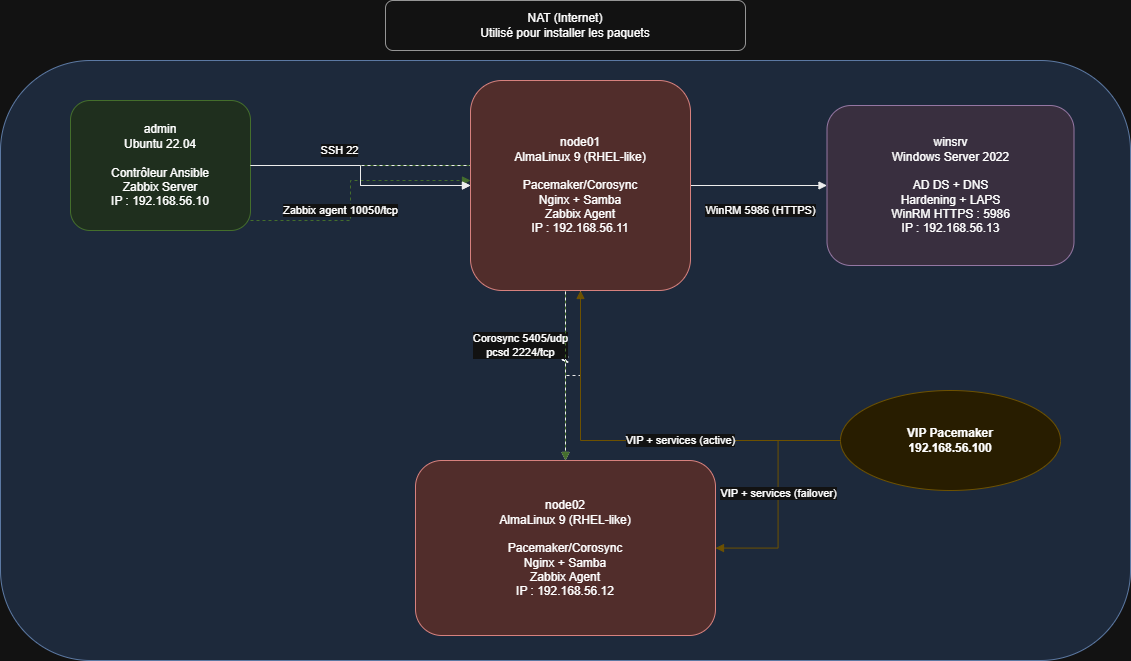

The diagram above was exported from draw.io. Its source (the exported page's mxGraphModel, read from the mxfile embedded in the PNG):
<mxGraphModel dx="1489" dy="753" grid="1" gridSize="10" guides="1" tooltips="1" connect="1" arrows="1" fold="1" page="1" pageScale="1" pageWidth="827" pageHeight="1169" math="0" shadow="0">
  <root>
    <mxCell id="0" />
    <mxCell id="1" parent="0" />
    <mxCell id="KlqbH2bVjl4pcOTgEE7A-2" parent="1" style="rounded=1;whiteSpace=wrap;html=1;fillColor=#dae8fc;strokeColor=#6c8ebf;fontStyle=1;" value="&amp;lt;" vertex="1">
      <mxGeometry height="600" width="1130" x="30" y="80" as="geometry" />
    </mxCell>
    <mxCell id="KlqbH2bVjl4pcOTgEE7A-3" parent="1" style="ellipse;whiteSpace=wrap;html=1;fillColor=#fff2cc;strokeColor=#d6b656;fontStyle=1;" value="VIP Pacemaker&#10;192.168.56.100" vertex="1">
      <mxGeometry height="100" width="220" x="870" y="410" as="geometry" />
    </mxCell>
    <mxCell id="KlqbH2bVjl4pcOTgEE7A-4" parent="1" style="rounded=1;whiteSpace=wrap;html=1;fillColor=#d5e8d4;strokeColor=#82b366;" value="admin&#10;Ubuntu 22.04&#10;&#10;Contrôleur Ansible&#10;Zabbix Server&#10;IP : 192.168.56.10" vertex="1">
      <mxGeometry height="130" width="180" x="100" y="120" as="geometry" />
    </mxCell>
    <mxCell id="KlqbH2bVjl4pcOTgEE7A-6" parent="1" style="rounded=1;whiteSpace=wrap;html=1;fillColor=#f8cecc;strokeColor=#b85450;" value="node02&#10;AlmaLinux 9 (RHEL-like)&#10;&#10;Pacemaker/Corosync&#10;Nginx + Samba&#10;Zabbix Agent&#10;IP : 192.168.56.12" vertex="1">
      <mxGeometry height="175" width="300" x="445" y="480" as="geometry" />
    </mxCell>
    <mxCell id="KlqbH2bVjl4pcOTgEE7A-7" parent="1" style="rounded=1;whiteSpace=wrap;html=1;fillColor=#e1d5e7;strokeColor=#9673a6;" value="winsrv&#10;Windows Server 2022&#10;&#10;AD DS + DNS&#10;Hardening + LAPS&#10;WinRM HTTPS : 5986&#10;IP : 192.168.56.13" vertex="1">
      <mxGeometry height="160" width="247" x="856.5" y="125" as="geometry" />
    </mxCell>
    <mxCell id="KlqbH2bVjl4pcOTgEE7A-8" edge="1" parent="1" source="KlqbH2bVjl4pcOTgEE7A-4" style="edgeStyle=orthogonalEdgeStyle;rounded=0;orthogonalLoop=1;jettySize=auto;html=1;endArrow=block;endFill=1;strokeColor=#000000;" target="KlqbH2bVjl4pcOTgEE7A-5" value="SSH 22">
      <mxGeometry relative="1" x="-0.2667" y="15" as="geometry">
        <mxPoint as="offset" />
      </mxGeometry>
    </mxCell>
    <mxCell id="KlqbH2bVjl4pcOTgEE7A-9" edge="1" parent="1" source="KlqbH2bVjl4pcOTgEE7A-4" style="edgeStyle=orthogonalEdgeStyle;rounded=0;orthogonalLoop=1;jettySize=auto;html=1;endArrow=block;endFill=1;strokeColor=#000000;" target="KlqbH2bVjl4pcOTgEE7A-6" value="SSH 22">
      <mxGeometry relative="1" as="geometry" />
    </mxCell>
    <mxCell id="KlqbH2bVjl4pcOTgEE7A-10" edge="1" parent="1" source="KlqbH2bVjl4pcOTgEE7A-5" style="edgeStyle=orthogonalEdgeStyle;rounded=0;orthogonalLoop=1;jettySize=auto;html=1;endArrow=block;endFill=1;strokeColor=#000000;" target="KlqbH2bVjl4pcOTgEE7A-7" value="WinRM 5986 (HTTPS)">
      <mxGeometry relative="1" x="0.0256" y="-25" as="geometry">
        <mxPoint as="offset" />
      </mxGeometry>
    </mxCell>
    <mxCell id="KlqbH2bVjl4pcOTgEE7A-11" edge="1" parent="1" source="KlqbH2bVjl4pcOTgEE7A-5" style="edgeStyle=orthogonalEdgeStyle;rounded=0;orthogonalLoop=1;jettySize=auto;html=1;endArrow=none;strokeColor=#000000;dashed=1;" target="KlqbH2bVjl4pcOTgEE7A-6" value="Corosync 5405/udp&#10;pcsd 2224/tcp">
      <mxGeometry relative="1" x="0.0769" y="-54" as="geometry">
        <mxPoint x="9" y="-30" as="offset" />
      </mxGeometry>
    </mxCell>
    <mxCell id="KlqbH2bVjl4pcOTgEE7A-12" edge="1" parent="1" source="KlqbH2bVjl4pcOTgEE7A-3" style="edgeStyle=orthogonalEdgeStyle;rounded=0;orthogonalLoop=1;jettySize=auto;html=1;endArrow=block;endFill=1;strokeColor=#d6b656;" target="KlqbH2bVjl4pcOTgEE7A-5" value="VIP + services (active)">
      <mxGeometry relative="1" x="-0.2193" as="geometry">
        <mxPoint as="offset" />
      </mxGeometry>
    </mxCell>
    <mxCell id="KlqbH2bVjl4pcOTgEE7A-13" edge="1" parent="1" source="KlqbH2bVjl4pcOTgEE7A-3" style="edgeStyle=orthogonalEdgeStyle;rounded=0;orthogonalLoop=1;jettySize=auto;html=1;endArrow=block;endFill=1;strokeColor=#d6b656;" target="KlqbH2bVjl4pcOTgEE7A-6" value="VIP + services (failover)">
      <mxGeometry relative="1" as="geometry" />
    </mxCell>
    <mxCell id="KlqbH2bVjl4pcOTgEE7A-14" edge="1" parent="1" source="KlqbH2bVjl4pcOTgEE7A-4" style="edgeStyle=orthogonalEdgeStyle;rounded=0;orthogonalLoop=1;jettySize=auto;html=1;endArrow=block;endFill=1;strokeColor=#82b366;dashed=1;" target="KlqbH2bVjl4pcOTgEE7A-5" value="Zabbix agent 10050/tcp">
      <mxGeometry relative="1" x="-0.1534" y="10" as="geometry">
        <mxPoint as="offset" />
        <Array as="points">
          <mxPoint x="380" y="240" />
          <mxPoint x="380" y="200" />
        </Array>
      </mxGeometry>
    </mxCell>
    <mxCell id="KlqbH2bVjl4pcOTgEE7A-15" edge="1" parent="1" source="KlqbH2bVjl4pcOTgEE7A-4" style="edgeStyle=orthogonalEdgeStyle;rounded=0;orthogonalLoop=1;jettySize=auto;html=1;endArrow=block;endFill=1;strokeColor=#82b366;dashed=1;" target="KlqbH2bVjl4pcOTgEE7A-6" value="Zabbix agent 10050/tcp">
      <mxGeometry relative="1" as="geometry" />
    </mxCell>
    <mxCell id="KlqbH2bVjl4pcOTgEE7A-16" parent="1" style="rounded=1;whiteSpace=wrap;html=1;fillColor=#ffffff;strokeColor=#666666;" value="NAT (Internet)&#10;Utilisé pour installer les paquets" vertex="1">
      <mxGeometry height="50" width="360" x="415" y="20" as="geometry" />
    </mxCell>
    <mxCell id="KlqbH2bVjl4pcOTgEE7A-17" edge="1" parent="1" source="KlqbH2bVjl4pcOTgEE7A-4" style="edgeStyle=orthogonalEdgeStyle;rounded=0;orthogonalLoop=1;jettySize=auto;html=1;endArrow=block;endFill=1;strokeColor=#000000;" target="KlqbH2bVjl4pcOTgEE7A-5" value="">
      <mxGeometry relative="1" as="geometry">
        <mxPoint x="340" y="240" as="sourcePoint" />
        <mxPoint x="780" y="260" as="targetPoint" />
      </mxGeometry>
    </mxCell>
    <mxCell id="KlqbH2bVjl4pcOTgEE7A-5" parent="1" style="rounded=1;whiteSpace=wrap;html=1;fillColor=#f8cecc;strokeColor=#b85450;" value="node01&#10;AlmaLinux 9 (RHEL-like)&#10;&#10;Pacemaker/Corosync&#10;Nginx + Samba&#10;Zabbix Agent&#10;IP : 192.168.56.11" vertex="1">
      <mxGeometry height="210" width="220" x="500" y="100" as="geometry" />
    </mxCell>
  </root>
</mxGraphModel>